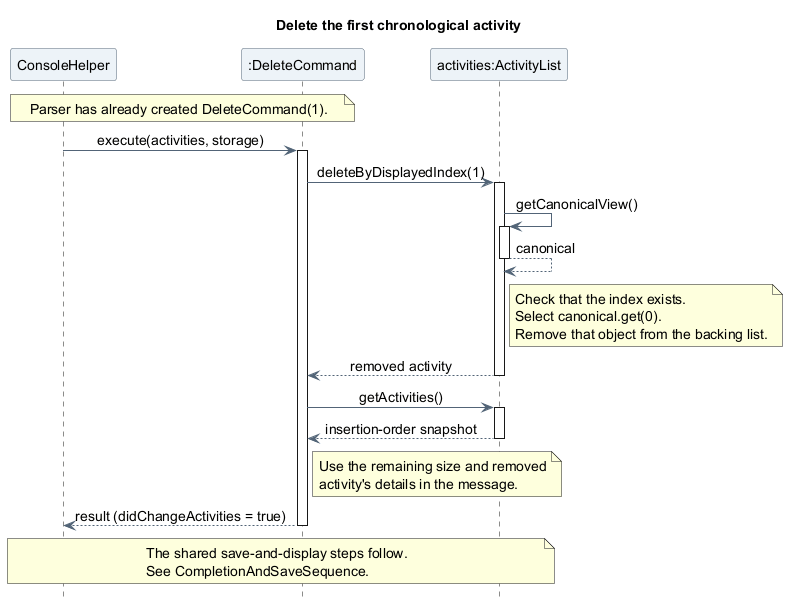

The diagram above was rendered by PlantUML. Its source (embedded in the PNG):
@startuml
title Delete the first chronological activity
skinparam backgroundColor white
skinparam shadowing false
skinparam defaultFontName SansSerif
skinparam defaultFontSize 14
skinparam ParticipantBackgroundColor #EDF3F8
skinparam ParticipantBorderColor #526477
skinparam ArrowColor #526477
skinparam sequenceMessageAlign center
hide footbox

participant "ConsoleHelper" as Console
participant ":DeleteCommand" as Delete
participant "activities:ActivityList" as Activities

note over Console, Delete
  Parser has already created DeleteCommand(1).
end note
Console -> Delete : execute(activities, storage)
activate Delete
Delete -> Activities : deleteByDisplayedIndex(1)
activate Activities
Activities -> Activities : getCanonicalView()
activate Activities
Activities --> Activities : canonical
deactivate Activities
note right of Activities
  Check that the index exists.
  Select canonical.get(0).
  Remove that object from the backing list.
end note
Activities --> Delete : removed activity
deactivate Activities
Delete -> Activities : getActivities()
activate Activities
Activities --> Delete : insertion-order snapshot
deactivate Activities
note right of Delete
  Use the remaining size and removed
  activity's details in the message.
end note
Delete --> Console : result (didChangeActivities = true)
deactivate Delete
note over Console, Activities
  The shared save-and-display steps follow.
  See CompletionAndSaveSequence.
end note
@enduml